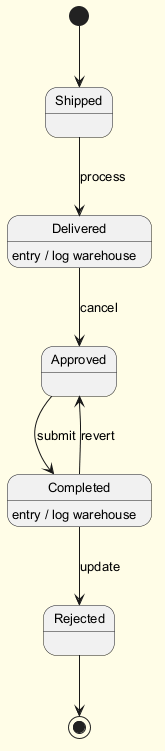

The diagram above was rendered by PlantUML. Its source (embedded in the PNG):
@startuml
skinparam backgroundColor #FFFDE7
skinparam classBackgroundColor #FFF9C4
skinparam classBorderColor #F57F17
skinparam defaultFontSize 13
[*] --> Shipped
Shipped --> Delivered : process
Delivered --> Approved : cancel
Delivered : entry / log warehouse
Approved --> Completed : submit
Completed --> Rejected : update
Completed : entry / log warehouse
Completed --> Approved : revert
Rejected --> [*]
@enduml